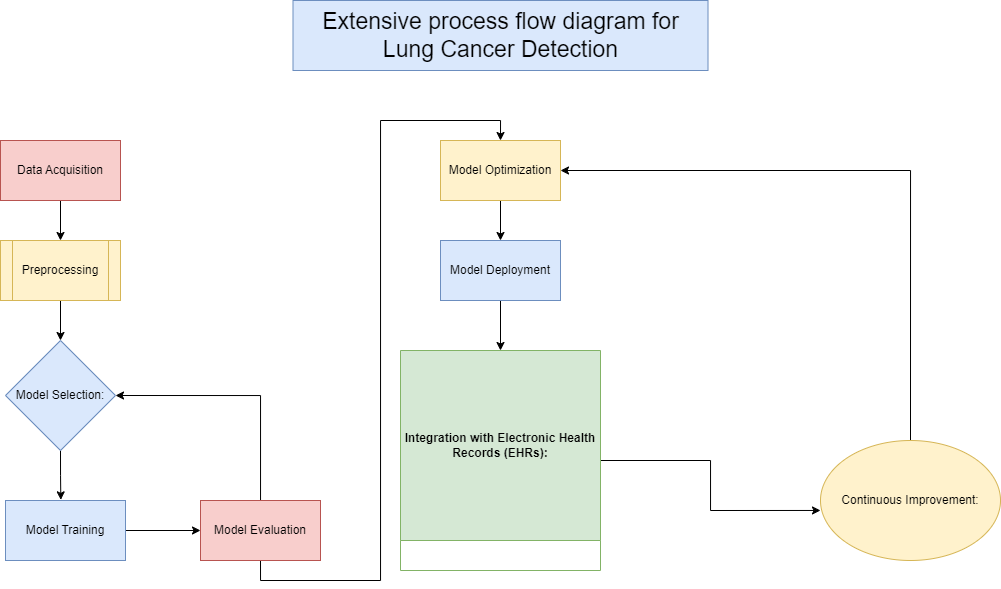

The diagram above was exported from draw.io. Its source (the exported page's mxGraphModel, read from the mxfile embedded in the PNG):
<mxGraphModel dx="1531" dy="1198" grid="1" gridSize="10" guides="1" tooltips="1" connect="1" arrows="1" fold="1" page="0" pageScale="1" pageWidth="827" pageHeight="1169" math="0" shadow="0">
  <root>
    <mxCell id="0" />
    <mxCell id="1" parent="0" />
    <mxCell id="IOLCy5NPlOIKRLN268GJ-14" style="edgeStyle=orthogonalEdgeStyle;rounded=0;orthogonalLoop=1;jettySize=auto;html=1;" edge="1" parent="1" source="IOLCy5NPlOIKRLN268GJ-1" target="IOLCy5NPlOIKRLN268GJ-2">
      <mxGeometry relative="1" as="geometry" />
    </mxCell>
    <mxCell id="IOLCy5NPlOIKRLN268GJ-1" value="Data Acquisition" style="rounded=0;whiteSpace=wrap;html=1;fillColor=#f8cecc;strokeColor=#b85450;" vertex="1" parent="1">
      <mxGeometry x="120" y="100" width="120" height="60" as="geometry" />
    </mxCell>
    <mxCell id="IOLCy5NPlOIKRLN268GJ-15" style="edgeStyle=orthogonalEdgeStyle;rounded=0;orthogonalLoop=1;jettySize=auto;html=1;entryX=0.5;entryY=0;entryDx=0;entryDy=0;" edge="1" parent="1" source="IOLCy5NPlOIKRLN268GJ-2" target="IOLCy5NPlOIKRLN268GJ-4">
      <mxGeometry relative="1" as="geometry" />
    </mxCell>
    <mxCell id="IOLCy5NPlOIKRLN268GJ-2" value="Preprocessing" style="shape=process;whiteSpace=wrap;html=1;backgroundOutline=1;fillColor=#fff2cc;strokeColor=#d6b656;rounded=0;" vertex="1" parent="1">
      <mxGeometry x="120" y="200" width="120" height="60" as="geometry" />
    </mxCell>
    <mxCell id="IOLCy5NPlOIKRLN268GJ-17" style="edgeStyle=orthogonalEdgeStyle;rounded=0;orthogonalLoop=1;jettySize=auto;html=1;exitX=0.5;exitY=1;exitDx=0;exitDy=0;entryX=0.461;entryY=-0.011;entryDx=0;entryDy=0;entryPerimeter=0;" edge="1" parent="1" source="IOLCy5NPlOIKRLN268GJ-4" target="IOLCy5NPlOIKRLN268GJ-6">
      <mxGeometry relative="1" as="geometry" />
    </mxCell>
    <mxCell id="IOLCy5NPlOIKRLN268GJ-4" value="Model Selection:" style="rhombus;whiteSpace=wrap;html=1;fillColor=#dae8fc;strokeColor=#6c8ebf;rounded=0;" vertex="1" parent="1">
      <mxGeometry x="125" y="300" width="110" height="110" as="geometry" />
    </mxCell>
    <mxCell id="IOLCy5NPlOIKRLN268GJ-18" style="edgeStyle=orthogonalEdgeStyle;rounded=0;orthogonalLoop=1;jettySize=auto;html=1;exitX=1;exitY=0.5;exitDx=0;exitDy=0;" edge="1" parent="1" source="IOLCy5NPlOIKRLN268GJ-6" target="IOLCy5NPlOIKRLN268GJ-7">
      <mxGeometry relative="1" as="geometry" />
    </mxCell>
    <mxCell id="IOLCy5NPlOIKRLN268GJ-6" value="Model Training" style="rounded=0;whiteSpace=wrap;html=1;fillColor=#dae8fc;strokeColor=#6c8ebf;" vertex="1" parent="1">
      <mxGeometry x="125" y="460" width="120" height="60" as="geometry" />
    </mxCell>
    <mxCell id="IOLCy5NPlOIKRLN268GJ-19" style="edgeStyle=orthogonalEdgeStyle;rounded=0;orthogonalLoop=1;jettySize=auto;html=1;entryX=1;entryY=0.5;entryDx=0;entryDy=0;" edge="1" parent="1" source="IOLCy5NPlOIKRLN268GJ-7" target="IOLCy5NPlOIKRLN268GJ-4">
      <mxGeometry relative="1" as="geometry">
        <Array as="points">
          <mxPoint x="380" y="355" />
        </Array>
      </mxGeometry>
    </mxCell>
    <mxCell id="IOLCy5NPlOIKRLN268GJ-20" style="edgeStyle=orthogonalEdgeStyle;rounded=0;orthogonalLoop=1;jettySize=auto;html=1;exitX=0.5;exitY=1;exitDx=0;exitDy=0;entryX=0.5;entryY=0;entryDx=0;entryDy=0;" edge="1" parent="1" source="IOLCy5NPlOIKRLN268GJ-7" target="IOLCy5NPlOIKRLN268GJ-9">
      <mxGeometry relative="1" as="geometry" />
    </mxCell>
    <mxCell id="IOLCy5NPlOIKRLN268GJ-7" value="Model Evaluation" style="rounded=0;whiteSpace=wrap;html=1;fillColor=#f8cecc;strokeColor=#b85450;" vertex="1" parent="1">
      <mxGeometry x="320" y="460" width="120" height="60" as="geometry" />
    </mxCell>
    <mxCell id="IOLCy5NPlOIKRLN268GJ-21" style="edgeStyle=orthogonalEdgeStyle;rounded=0;orthogonalLoop=1;jettySize=auto;html=1;exitX=0.5;exitY=1;exitDx=0;exitDy=0;entryX=0.5;entryY=0;entryDx=0;entryDy=0;" edge="1" parent="1" source="IOLCy5NPlOIKRLN268GJ-9" target="IOLCy5NPlOIKRLN268GJ-11">
      <mxGeometry relative="1" as="geometry" />
    </mxCell>
    <mxCell id="IOLCy5NPlOIKRLN268GJ-9" value="Model Optimization" style="rounded=0;whiteSpace=wrap;html=1;fillColor=#fff2cc;strokeColor=#d6b656;" vertex="1" parent="1">
      <mxGeometry x="560" y="100" width="120" height="60" as="geometry" />
    </mxCell>
    <mxCell id="IOLCy5NPlOIKRLN268GJ-22" style="edgeStyle=orthogonalEdgeStyle;rounded=0;orthogonalLoop=1;jettySize=auto;html=1;exitX=0.5;exitY=1;exitDx=0;exitDy=0;entryX=0.5;entryY=0;entryDx=0;entryDy=0;" edge="1" parent="1" source="IOLCy5NPlOIKRLN268GJ-11" target="IOLCy5NPlOIKRLN268GJ-12">
      <mxGeometry relative="1" as="geometry" />
    </mxCell>
    <mxCell id="IOLCy5NPlOIKRLN268GJ-11" value="Model Deployment" style="rounded=0;whiteSpace=wrap;html=1;fillColor=#dae8fc;strokeColor=#6c8ebf;" vertex="1" parent="1">
      <mxGeometry x="560" y="200" width="120" height="60" as="geometry" />
    </mxCell>
    <mxCell id="IOLCy5NPlOIKRLN268GJ-26" style="edgeStyle=orthogonalEdgeStyle;rounded=0;orthogonalLoop=1;jettySize=auto;html=1;entryX=0;entryY=0.583;entryDx=0;entryDy=0;entryPerimeter=0;" edge="1" parent="1" source="IOLCy5NPlOIKRLN268GJ-12" target="IOLCy5NPlOIKRLN268GJ-13">
      <mxGeometry relative="1" as="geometry" />
    </mxCell>
    <mxCell id="IOLCy5NPlOIKRLN268GJ-12" value="Integration with Electronic Health Records (EHRs):" style="swimlane;whiteSpace=wrap;html=1;startSize=190;fillColor=#d5e8d4;strokeColor=#82b366;rounded=0;" vertex="1" parent="1">
      <mxGeometry x="520" y="310" width="200" height="220" as="geometry" />
    </mxCell>
    <mxCell id="IOLCy5NPlOIKRLN268GJ-24" style="edgeStyle=orthogonalEdgeStyle;rounded=0;orthogonalLoop=1;jettySize=auto;html=1;entryX=1;entryY=0.5;entryDx=0;entryDy=0;" edge="1" parent="1" source="IOLCy5NPlOIKRLN268GJ-13" target="IOLCy5NPlOIKRLN268GJ-9">
      <mxGeometry relative="1" as="geometry">
        <Array as="points">
          <mxPoint x="1030" y="130" />
        </Array>
      </mxGeometry>
    </mxCell>
    <mxCell id="IOLCy5NPlOIKRLN268GJ-13" value="Continuous Improvement: " style="ellipse;whiteSpace=wrap;html=1;fillColor=#fff2cc;strokeColor=#d6b656;rounded=0;" vertex="1" parent="1">
      <mxGeometry x="940" y="400" width="180" height="120" as="geometry" />
    </mxCell>
    <mxCell id="IOLCy5NPlOIKRLN268GJ-25" value="&lt;font style=&quot;font-size: 23px;&quot;&gt;Extensive process flow diagram for Lung Cancer Detection&lt;/font&gt;" style="text;html=1;strokeColor=#6c8ebf;fillColor=#dae8fc;align=center;verticalAlign=middle;whiteSpace=wrap;rounded=0;labelBackgroundColor=none;labelBorderColor=none;spacing=15;fontSize=19;" vertex="1" parent="1">
      <mxGeometry x="412.5" y="-40" width="415" height="70" as="geometry" />
    </mxCell>
  </root>
</mxGraphModel>